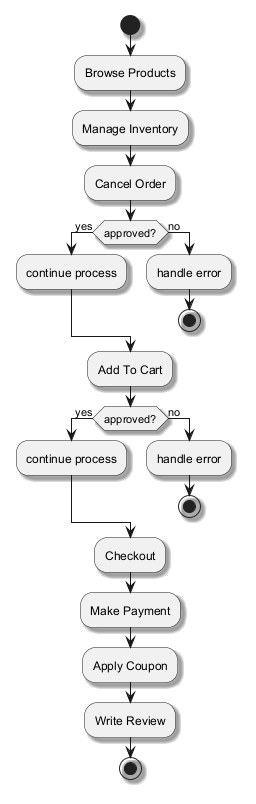

The diagram above was rendered by PlantUML. Its source (embedded in the PNG):
@startuml
skinparam backgroundColor #FFFFFF
skinparam classBackgroundColor #E8F4FA
skinparam classBorderColor #2C7DA0
skinparam shadowing true
start
:Browse Products;
:Manage Inventory;
:Cancel Order;
if (approved?) then (yes)
:continue process;
else (no)
:handle error;
stop
endif
:Add To Cart;
if (approved?) then (yes)
:continue process;
else (no)
:handle error;
stop
endif
:Checkout;
:Make Payment;
:Apply Coupon;
:Write Review;
stop
@enduml